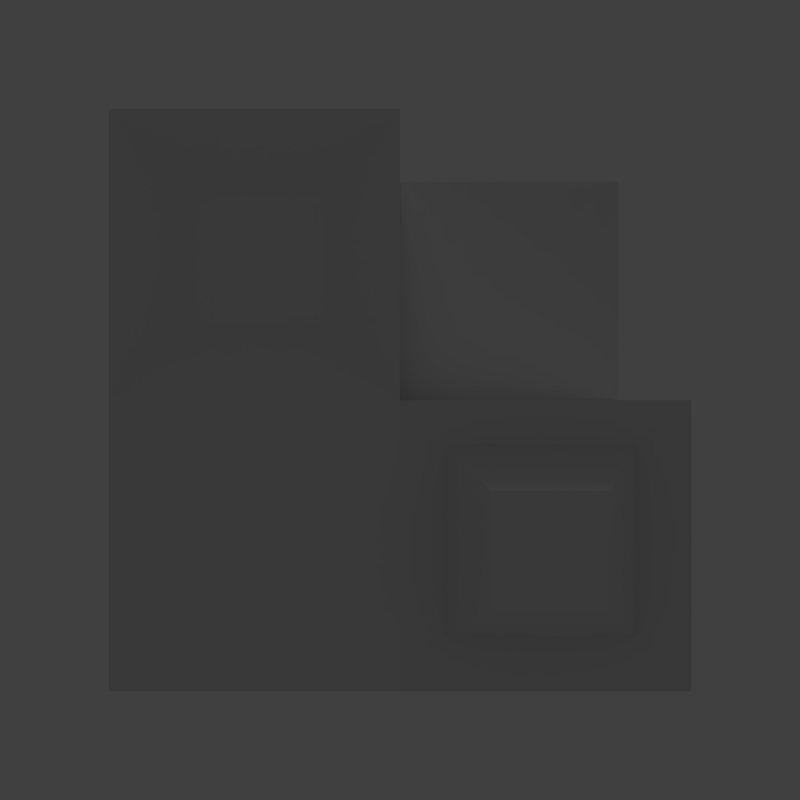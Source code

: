 # Source: startup.blend  (saved by Blender 2.63.0; exported with 4.5.12 LTS)
import bpy
from mathutils import Matrix  # noqa: F401  (used for matrix-valued properties, if any)

bpy.ops.wm.read_factory_settings(use_empty=True)
scene = bpy.context.scene
scene.name = 'Scene'

# ---- collections
col_collection_1 = bpy.data.collections.new('Collection 1'); scene.collection.children.link(col_collection_1)

# ---- materials (node trees are filled in below, after node groups)
mat_material = bpy.data.materials.new('Material')
mat_material.alpha_threshold = 0.0
mat_material.use_transparent_shadow = False
mat_material.roughness = 0.5
mat_material.line_color = (0.0, 0.0, 0.0, 1.0)

# ---- material node trees

# ---- world
world_world = bpy.data.worlds.new('World'); scene.world = world_world
world_world.color = (0.05088, 0.05088, 0.05088)
world_world.use_sun_shadow = False
world_world.sun_shadow_jitter_overblur = 0.0
world_world.cycles.sampling_method = 'MANUAL'
world_world.cycles.sample_map_resolution = 256

# ---- cameras
cam_camera = bpy.data.cameras.new('Camera')
cam_camera.clip_end = 100.0
cam_camera.lens = 35.0
cam_camera.sensor_width = 32.0
cam_camera.sensor_height = 18.0
cam_camera.ortho_scale = 7.314
cam_camera.dof.focus_distance = 0.0
cam_camera.dof.aperture_fstop = 128.0

# ---- lights
light_lamp = bpy.data.lights.new('Lamp', 'POINT')
light_lamp.transmission_factor = 0.0
light_lamp.cutoff_distance = 30.0
light_lamp.energy = 100.0
light_lamp.shadow_buffer_clip_start = 1.001
light_lamp.shadow_soft_size = 1.0
light_lamp.shadow_maximum_resolution = 0.006
light_lamp.use_absolute_resolution = True
light_lamp.cycles.use_multiple_importance_sampling = False

# ---- meshes
me_cube = bpy.data.meshes.new('Cube')
me_cube.from_pydata([(1.0, 1.0, -1.0), (1.0, -1.0, -1.0), (-1.0, -1.0, -1.0), (-1.0, 1.0, -1.0), (1.0, 1.0, 1.0), (0.0, 0.0, 0.0), (-1.0, -1.0, 1.0), (-1.0, 1.0, 1.0), (1.0, -5.96e-08, -1.0), (1.788e-07, 1.0, -1.0), (1.0, 1.0, 0.0), (0.0, -1.0, -1.0), (1.0, -1.0, 0.0), (-1.0, 2.98e-07, -1.0), (-1.0, -1.0, 0.0), (-1.0, 1.0, 0.0), (1.0, -5.364e-07, 1.0), (2.384e-07, 1.0, 1.0), (-5.364e-07, -1.0, 1.0), (-1.0, 1.788e-07, 1.0), (5.96e-08, 1.192e-07, -1.0), (-1.49e-07, -1.788e-07, 1.0), (1.0, -2.98e-07, 0.0), (-2.98e-07, -1.0, 0.0), (-1.0, 2.384e-07, 0.0), (2.384e-07, 1.0, 0.0), (-0.7271, -0.8938, 0.7271), (-0.7271, -0.8938, 0.2729), (-0.2729, -0.8938, 0.7271), (-0.2729, -0.8938, 0.2729), (-0.7694, -1.086, -0.7694), (-0.2306, -1.086, -0.7694), (-0.7694, -1.086, -0.2306), (-0.2306, -1.086, -0.2306), (0.8369, -0.9115, -0.8369), (0.1631, -0.9115, -0.8369), (0.8369, -0.9115, -0.1631), (0.1631, -0.9115, -0.1631), (0.6987, -1.091, -0.6987), (0.3013, -1.091, -0.6987), (0.6987, -1.091, -0.3013), (0.3013, -1.091, -0.3013)], [], [(20, 11, 2, 13), (21, 19, 6, 18), (5, 23, 12, 22), (28, 29, 23, 18), (24, 19, 7, 15), (25, 9, 3, 15), (9, 20, 13, 3), (0, 8, 20, 9), (8, 1, 11, 20), (21, 18, 23, 5), (4, 17, 21, 16), (17, 7, 19, 21), (8, 22, 12, 1), (0, 10, 22, 8), (10, 4, 16, 22), (33, 31, 11, 23), (23, 11, 35, 37), (21, 5, 22, 16), (13, 24, 15, 3), (2, 14, 24, 13), (14, 6, 19, 24), (17, 25, 15, 7), (4, 10, 25, 17), (10, 0, 9, 25), (29, 28, 26, 27), (18, 6, 26, 28), (29, 27, 14, 23), (27, 26, 6, 14), (31, 33, 32, 30), (31, 30, 2, 11), (23, 14, 32, 33), (14, 2, 30, 32), (37, 35, 39, 41), (37, 36, 12, 23), (11, 1, 34, 35), (36, 34, 1, 12), (38, 40, 41, 39), (41, 40, 36, 37), (35, 34, 38, 39), (40, 38, 34, 36)])
me_cube.materials.append(mat_material)
me_cube.use_remesh_preserve_volume = False
me_cube.use_remesh_preserve_attributes = False
me_cube.use_mirror_vertex_groups = False
me_cube.update()

# ---- objects
ob_cube = bpy.data.objects.new('Cube', me_cube)
ob_lamp = bpy.data.objects.new('Lamp', light_lamp)
ob_camera = bpy.data.objects.new('Camera', cam_camera)

# ---- transforms, parenting, visibility, modifiers, constraints
ob_cube.location = (0.0, 0.0, 0.0)
ob_cube.lock_rotations_4d = False
ob_cube.empty_display_type = 'ARROWS'
ob_cube.lineart.crease_threshold = 0.0
ob_lamp.location = (4.076, 1.005, 5.904)
ob_lamp.rotation_euler = (0.6503, 0.05522, 1.866)
ob_lamp.lock_rotations_4d = False
ob_lamp.empty_display_type = 'ARROWS'
ob_lamp.color = (0.0, 0.0, 0.0, 0.0)
ob_lamp.lineart.crease_threshold = 0.0
ob_camera.location = (0.0, -4.004, 0.0)
ob_camera.rotation_euler = (1.571, -0.0, 0.0)
ob_camera.lock_rotations_4d = False
ob_camera.empty_display_type = 'ARROWS'
ob_camera.color = (0.0, 0.0, 0.0, 0.0)
ob_camera.display_type = 'WIRE'
ob_camera.lineart.crease_threshold = 0.0

# ---- collection membership
col_collection_1.objects.link(ob_cube)
col_collection_1.objects.link(ob_lamp)
col_collection_1.objects.link(ob_camera)

# ---- scene / render settings (as saved in the file)
scene.camera = ob_camera
scene.frame_start = 1; scene.frame_end = 250; scene.frame_set(1)
scene.render.engine = 'BLENDER_EEVEE_NEXT'
scene.render.image_settings.color_mode = 'RGB'
scene.render.image_settings.compression = 90
scene.render.resolution_x = 1024
scene.render.resolution_y = 1024
scene.render.dither_intensity = 0.0
scene.render.bake_margin = 2
scene.render.bake_bias = 0.0
scene.cycles.use_denoising = False
scene.cycles.samples = 10
scene.cycles.sampling_pattern = 'TABULATED_SOBOL'
scene.cycles.light_sampling_threshold = 0.0
scene.cycles.use_adaptive_sampling = False
scene.cycles.use_light_tree = False
scene.cycles.blur_glossy = 0.0
scene.cycles.volume_bounces = 1
scene.cycles.pixel_filter_type = 'GAUSSIAN'
scene.cycles.sample_clamp_indirect = 0.0
scene.view_settings.view_transform = 'Standard'
bpy.context.view_layer.update()
